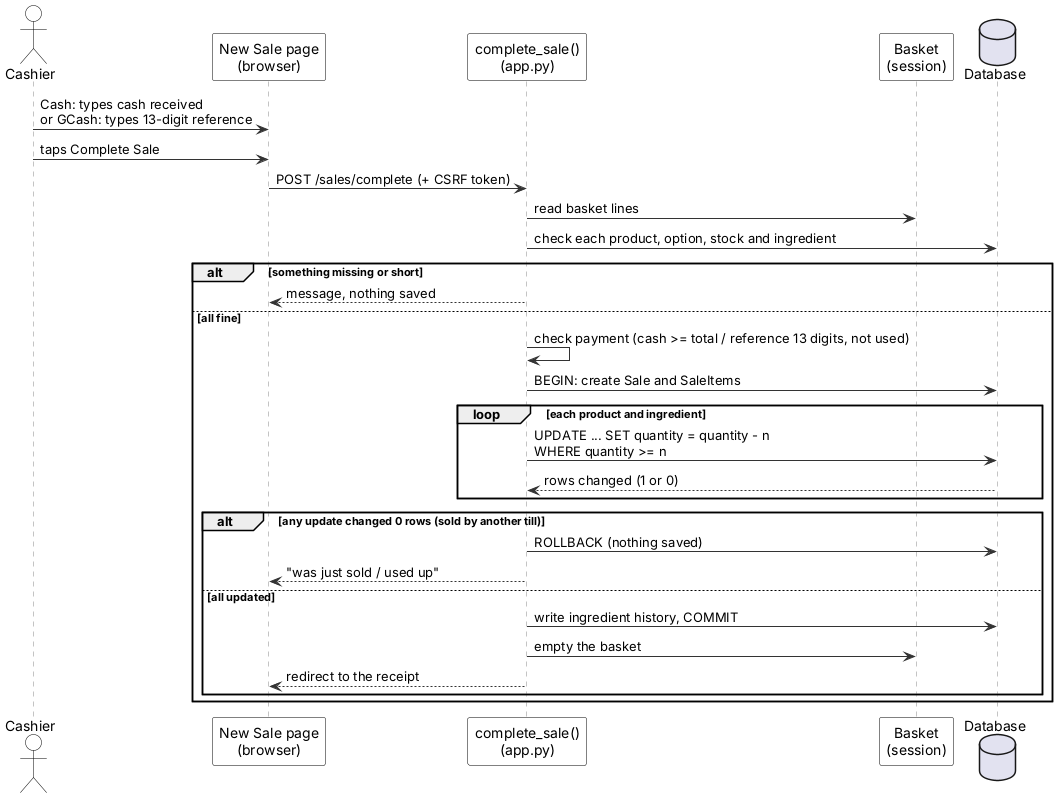

The diagram above was rendered by PlantUML. Its source (embedded in the PNG):
@startuml
' Sequence: complete a sale - Inventory & POS System v0.18.2 (report, Lecture 5)
' Edit: paste into draw.io (Arrange > Insert > Advanced > PlantUML) or planttext.com
skinparam defaultFontName Arial
skinparam shadowing false
skinparam ArrowColor #333333
skinparam rectangle {
  BackgroundColor White
  BorderColor Black
}
skinparam usecase {
  BackgroundColor White
  BorderColor Black
}
skinparam class {
  BackgroundColor White
  BorderColor Black
  HeaderBackgroundColor #E6F1EE
}
skinparam activity {
  BackgroundColor White
  BorderColor Black
}
skinparam state {
  BackgroundColor White
  BorderColor Black
}
skinparam sequence {
  ParticipantBackgroundColor White
  ParticipantBorderColor Black
  LifeLineBorderColor #888888
  ActorBorderColor Black
  ActorBackgroundColor White
}
skinparam note {
  BackgroundColor #FFFBEA
  BorderColor #C9B458
}
skinparam swimlaneWidth same
hide circle

actor Cashier
participant "New Sale page\n(browser)" as UI
participant "complete_sale()\n(app.py)" as C
participant "Basket\n(session)" as S
database "Database" as DB
Cashier -> UI : Cash: types cash received\nor GCash: types 13-digit reference
Cashier -> UI : taps Complete Sale
UI -> C : POST /sales/complete (+ CSRF token)
C -> S : read basket lines
C -> DB : check each product, option, stock and ingredient
alt something missing or short
  C --> UI : message, nothing saved
else all fine
  C -> C : check payment (cash >= total / reference 13 digits, not used)
  C -> DB : BEGIN: create Sale and SaleItems
  loop each product and ingredient
    C -> DB : UPDATE ... SET quantity = quantity - n\nWHERE quantity >= n
    DB --> C : rows changed (1 or 0)
  end
  alt any update changed 0 rows (sold by another till)
    C -> DB : ROLLBACK (nothing saved)
    C --> UI : "was just sold / used up"
  else all updated
    C -> DB : write ingredient history, COMMIT
    C -> S : empty the basket
    C --> UI : redirect to the receipt
  end
end
@enduml